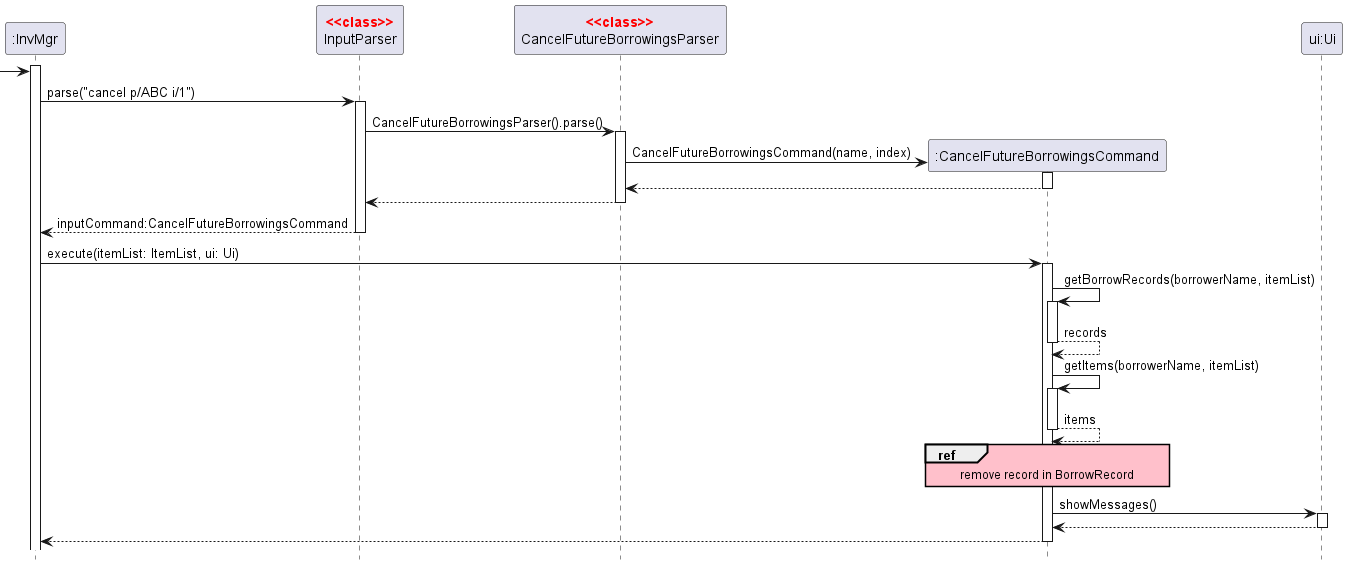

The diagram above was rendered by PlantUML. Its source (embedded in the PNG):
@startuml
'https://plantuml.com/sequence-diagram
hide footbox
skinparam guillemet false
skinparam sequenceStereotypeFontColor red
skinparam sequenceStereotypeFontStyle bold
skinparam SequenceReferenceBackgroundColor pink

Participant ":InvMgr" as invmgr
Participant "InputParser" as parser <<class>>
Participant "CancelFutureBorrowingsParser" as cancelparser <<class>>
Participant ":CancelFutureBorrowingsCommand" as cancelcmd
Participant "ui:Ui" as ui

activate invmgr

-> invmgr
invmgr -> parser:parse("cancel p/ABC i/1")
activate parser

parser -> cancelparser:CancelFutureBorrowingsParser().parse()
activate cancelparser
create cancelcmd
cancelparser -> cancelcmd:CancelFutureBorrowingsCommand(name, index)
activate cancelcmd
return
return
return inputCommand:CancelFutureBorrowingsCommand

invmgr -> cancelcmd:execute(itemList: ItemList, ui: Ui)

activate cancelcmd
cancelcmd -> cancelcmd:getBorrowRecords(borrowerName, itemList)
activate cancelcmd
return records

cancelcmd -> cancelcmd:getItems(borrowerName, itemList)
activate cancelcmd
return items

ref over cancelcmd
remove record in BorrowRecord
end ref

cancelcmd -> ui:showMessages()
activate ui
return
return

@enduml